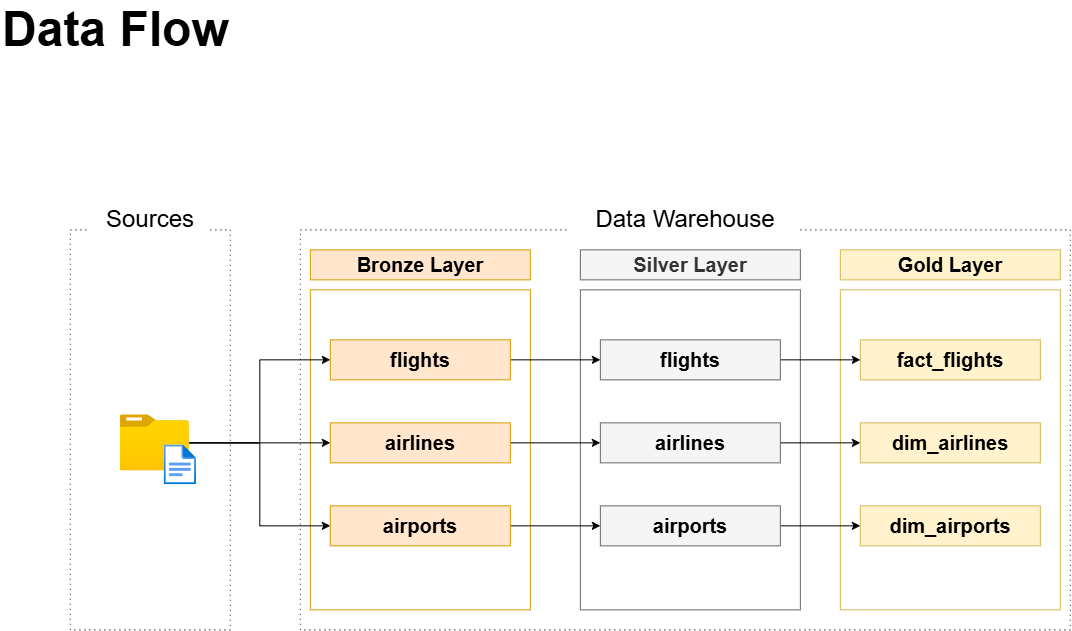

The diagram above was exported from draw.io. Its source (the exported page's mxGraphModel, read from the mxfile embedded in the PNG):
<mxGraphModel dx="1488" dy="818" grid="1" gridSize="10" guides="1" tooltips="1" connect="1" arrows="1" fold="1" page="1" pageScale="1" pageWidth="850" pageHeight="1100" math="0" shadow="0">
  <root>
    <mxCell id="0" />
    <mxCell id="1" parent="0" />
    <mxCell id="_kj0Z-_9HN4xVoBbM3Z9-1" parent="1" style="rounded=0;whiteSpace=wrap;html=1;fillColor=none;dashed=1;dashPattern=1 4;strokeColor=#4D4D4D;" value="" vertex="1">
      <mxGeometry height="400" width="160" x="270" y="330" as="geometry" />
    </mxCell>
    <mxCell id="_kj0Z-_9HN4xVoBbM3Z9-2" parent="1" style="rounded=0;whiteSpace=wrap;html=1;fontSize=24;strokeColor=none;" value="Sources" vertex="1">
      <mxGeometry height="40" width="120" x="290" y="300" as="geometry" />
    </mxCell>
    <mxCell id="_kj0Z-_9HN4xVoBbM3Z9-3" parent="1" style="rounded=0;whiteSpace=wrap;html=1;fillColor=none;dashed=1;dashPattern=1 4;strokeColor=#4D4D4D;" value="" vertex="1">
      <mxGeometry height="400" width="770" x="500" y="330" as="geometry" />
    </mxCell>
    <mxCell id="_kj0Z-_9HN4xVoBbM3Z9-4" parent="1" style="rounded=0;whiteSpace=wrap;html=1;fontSize=24;strokeColor=none;" value="Data Warehouse" vertex="1">
      <mxGeometry height="40" width="230" x="770" y="300" as="geometry" />
    </mxCell>
    <mxCell id="_kj0Z-_9HN4xVoBbM3Z9-7" parent="1" style="rounded=0;whiteSpace=wrap;html=1;align=left;fillColor=none;strokeColor=none;fontStyle=1" value="&lt;font style=&quot;font-size: 48px;&quot;&gt;Data Flow&lt;/font&gt;" vertex="1">
      <mxGeometry height="60" width="580" x="200" y="100" as="geometry" />
    </mxCell>
    <mxCell id="_kj0Z-_9HN4xVoBbM3Z9-8" parent="1" style="rounded=0;whiteSpace=wrap;html=1;fillColor=#ffe6cc;strokeColor=#d79b00;fontStyle=1" value="&lt;font style=&quot;font-size: 20px;&quot;&gt;Bronze Layer&lt;/font&gt;" vertex="1">
      <mxGeometry height="30" width="220" x="510" y="350" as="geometry" />
    </mxCell>
    <mxCell id="_kj0Z-_9HN4xVoBbM3Z9-9" parent="1" style="rounded=0;whiteSpace=wrap;html=1;fillColor=none;strokeColor=#d79b00;" value="" vertex="1">
      <mxGeometry height="320" width="220" x="510" y="390" as="geometry" />
    </mxCell>
    <mxCell id="_kj0Z-_9HN4xVoBbM3Z9-10" parent="1" style="rounded=0;whiteSpace=wrap;html=1;fillColor=#f5f5f5;strokeColor=#666666;fontColor=#333333;fontStyle=1" value="&lt;font style=&quot;font-size: 20px;&quot;&gt;Silver Layer&lt;/font&gt;" vertex="1">
      <mxGeometry height="30" width="220" x="780" y="350" as="geometry" />
    </mxCell>
    <mxCell id="_kj0Z-_9HN4xVoBbM3Z9-11" parent="1" style="rounded=0;whiteSpace=wrap;html=1;fillColor=none;strokeColor=#666666;fontColor=#333333;" value="" vertex="1">
      <mxGeometry height="320" width="220" x="780" y="390" as="geometry" />
    </mxCell>
    <mxCell id="_kj0Z-_9HN4xVoBbM3Z9-12" parent="1" style="rounded=0;whiteSpace=wrap;html=1;fillColor=#fff2cc;strokeColor=#d6b656;fontStyle=1" value="&lt;font style=&quot;font-size: 20px;&quot;&gt;Gold Layer&lt;/font&gt;" vertex="1">
      <mxGeometry height="30" width="220" x="1040" y="350" as="geometry" />
    </mxCell>
    <mxCell id="_kj0Z-_9HN4xVoBbM3Z9-13" parent="1" style="rounded=0;whiteSpace=wrap;html=1;fillColor=none;strokeColor=#d6b656;" value="" vertex="1">
      <mxGeometry height="320" width="220" x="1040" y="390" as="geometry" />
    </mxCell>
    <mxCell id="_kj0Z-_9HN4xVoBbM3Z9-47" edge="1" parent="1" source="_kj0Z-_9HN4xVoBbM3Z9-14" style="edgeStyle=orthogonalEdgeStyle;rounded=0;orthogonalLoop=1;jettySize=auto;html=1;entryX=0;entryY=0.5;entryDx=0;entryDy=0;" target="_kj0Z-_9HN4xVoBbM3Z9-42">
      <mxGeometry relative="1" as="geometry" />
    </mxCell>
    <mxCell id="_kj0Z-_9HN4xVoBbM3Z9-48" edge="1" parent="1" source="_kj0Z-_9HN4xVoBbM3Z9-14" style="edgeStyle=orthogonalEdgeStyle;rounded=0;orthogonalLoop=1;jettySize=auto;html=1;" target="_kj0Z-_9HN4xVoBbM3Z9-43">
      <mxGeometry relative="1" as="geometry" />
    </mxCell>
    <mxCell id="_kj0Z-_9HN4xVoBbM3Z9-49" edge="1" parent="1" source="_kj0Z-_9HN4xVoBbM3Z9-14" style="edgeStyle=orthogonalEdgeStyle;rounded=0;orthogonalLoop=1;jettySize=auto;html=1;entryX=0;entryY=0.5;entryDx=0;entryDy=0;" target="_kj0Z-_9HN4xVoBbM3Z9-45">
      <mxGeometry relative="1" as="geometry" />
    </mxCell>
    <mxCell id="_kj0Z-_9HN4xVoBbM3Z9-14" parent="1" style="image;aspect=fixed;html=1;points=[];align=center;fontSize=12;image=img/lib/azure2/general/Folder_Blank.svg;" value="" vertex="1">
      <mxGeometry height="56.00000000000001" width="69" x="320" y="515" as="geometry" />
    </mxCell>
    <mxCell id="_kj0Z-_9HN4xVoBbM3Z9-15" parent="1" style="image;aspect=fixed;html=1;points=[];align=center;fontSize=12;image=img/lib/azure2/general/File.svg;" value="" vertex="1">
      <mxGeometry height="40" width="32.46" x="363.77" y="545" as="geometry" />
    </mxCell>
    <mxCell id="wSNnlj9mTSBlBnwrUDah-4" edge="1" parent="1" source="_kj0Z-_9HN4xVoBbM3Z9-42" style="edgeStyle=orthogonalEdgeStyle;rounded=0;orthogonalLoop=1;jettySize=auto;html=1;entryX=0;entryY=0.5;entryDx=0;entryDy=0;" target="wSNnlj9mTSBlBnwrUDah-1">
      <mxGeometry relative="1" as="geometry" />
    </mxCell>
    <mxCell id="_kj0Z-_9HN4xVoBbM3Z9-42" parent="1" style="rounded=0;whiteSpace=wrap;html=1;fillColor=#ffe6cc;strokeColor=#d79b00;fontStyle=1" value="&lt;font style=&quot;font-size: 20px;&quot;&gt;flights&lt;/font&gt;" vertex="1">
      <mxGeometry height="40" width="180" x="530" y="440" as="geometry" />
    </mxCell>
    <mxCell id="wSNnlj9mTSBlBnwrUDah-5" edge="1" parent="1" source="_kj0Z-_9HN4xVoBbM3Z9-43" style="edgeStyle=orthogonalEdgeStyle;rounded=0;orthogonalLoop=1;jettySize=auto;html=1;entryX=0;entryY=0.5;entryDx=0;entryDy=0;" target="wSNnlj9mTSBlBnwrUDah-2">
      <mxGeometry relative="1" as="geometry" />
    </mxCell>
    <mxCell id="_kj0Z-_9HN4xVoBbM3Z9-43" parent="1" style="rounded=0;whiteSpace=wrap;html=1;fillColor=#ffe6cc;strokeColor=#d79b00;fontStyle=1" value="&lt;font style=&quot;font-size: 20px;&quot;&gt;airlines&lt;/font&gt;" vertex="1">
      <mxGeometry height="40" width="180" x="530" y="523" as="geometry" />
    </mxCell>
    <mxCell id="wSNnlj9mTSBlBnwrUDah-6" edge="1" parent="1" source="_kj0Z-_9HN4xVoBbM3Z9-45" style="edgeStyle=orthogonalEdgeStyle;rounded=0;orthogonalLoop=1;jettySize=auto;html=1;entryX=0;entryY=0.5;entryDx=0;entryDy=0;" target="wSNnlj9mTSBlBnwrUDah-3">
      <mxGeometry relative="1" as="geometry" />
    </mxCell>
    <mxCell id="_kj0Z-_9HN4xVoBbM3Z9-45" parent="1" style="rounded=0;whiteSpace=wrap;html=1;fillColor=#ffe6cc;strokeColor=#d79b00;fontStyle=1" value="&lt;font style=&quot;font-size: 20px;&quot;&gt;airports&lt;/font&gt;" vertex="1">
      <mxGeometry height="40" width="180" x="530" y="606" as="geometry" />
    </mxCell>
    <mxCell id="wSNnlj9mTSBlBnwrUDah-11" edge="1" parent="1" source="wSNnlj9mTSBlBnwrUDah-1" style="edgeStyle=orthogonalEdgeStyle;rounded=0;orthogonalLoop=1;jettySize=auto;html=1;" target="wSNnlj9mTSBlBnwrUDah-7">
      <mxGeometry relative="1" as="geometry" />
    </mxCell>
    <mxCell id="wSNnlj9mTSBlBnwrUDah-1" parent="1" style="rounded=0;whiteSpace=wrap;html=1;fillColor=#f5f5f5;strokeColor=#666666;fontStyle=1;fontColor=#333333;" value="&lt;span style=&quot;color: rgb(0, 0, 0); font-size: 20px;&quot;&gt;flights&lt;/span&gt;" vertex="1">
      <mxGeometry height="40" width="180" x="800" y="440" as="geometry" />
    </mxCell>
    <mxCell id="wSNnlj9mTSBlBnwrUDah-12" edge="1" parent="1" source="wSNnlj9mTSBlBnwrUDah-2" style="edgeStyle=orthogonalEdgeStyle;rounded=0;orthogonalLoop=1;jettySize=auto;html=1;" target="wSNnlj9mTSBlBnwrUDah-8">
      <mxGeometry relative="1" as="geometry" />
    </mxCell>
    <mxCell id="wSNnlj9mTSBlBnwrUDah-2" parent="1" style="rounded=0;whiteSpace=wrap;html=1;fillColor=#f5f5f5;strokeColor=#666666;fontStyle=1;fontColor=#333333;" value="&lt;span style=&quot;color: rgb(0, 0, 0); font-size: 20px;&quot;&gt;airlines&lt;/span&gt;" vertex="1">
      <mxGeometry height="40" width="180" x="800" y="523" as="geometry" />
    </mxCell>
    <mxCell id="wSNnlj9mTSBlBnwrUDah-14" edge="1" parent="1" source="wSNnlj9mTSBlBnwrUDah-3" style="edgeStyle=orthogonalEdgeStyle;rounded=0;orthogonalLoop=1;jettySize=auto;html=1;entryX=0;entryY=0.5;entryDx=0;entryDy=0;" target="wSNnlj9mTSBlBnwrUDah-9">
      <mxGeometry relative="1" as="geometry" />
    </mxCell>
    <mxCell id="wSNnlj9mTSBlBnwrUDah-3" parent="1" style="rounded=0;whiteSpace=wrap;html=1;fillColor=#f5f5f5;strokeColor=#666666;fontStyle=1;fontColor=#333333;" value="&lt;span style=&quot;color: rgb(0, 0, 0); font-size: 20px;&quot;&gt;airports&lt;/span&gt;" vertex="1">
      <mxGeometry height="40" width="180" x="800" y="606" as="geometry" />
    </mxCell>
    <mxCell id="wSNnlj9mTSBlBnwrUDah-7" parent="1" style="rounded=0;whiteSpace=wrap;html=1;fillColor=#fff2cc;strokeColor=#d6b656;fontStyle=1;" value="&lt;font style=&quot;font-size: 20px;&quot;&gt;fact_flights&lt;/font&gt;" vertex="1">
      <mxGeometry height="40" width="180" x="1060" y="440" as="geometry" />
    </mxCell>
    <mxCell id="wSNnlj9mTSBlBnwrUDah-8" parent="1" style="rounded=0;whiteSpace=wrap;html=1;fillColor=#fff2cc;strokeColor=#d6b656;fontStyle=1;" value="&lt;font style=&quot;font-size: 20px;&quot;&gt;dim_airlines&lt;/font&gt;" vertex="1">
      <mxGeometry height="40" width="180" x="1060" y="523" as="geometry" />
    </mxCell>
    <mxCell id="wSNnlj9mTSBlBnwrUDah-9" parent="1" style="rounded=0;whiteSpace=wrap;html=1;fillColor=#fff2cc;strokeColor=#d6b656;fontStyle=1;" value="&lt;font style=&quot;font-size: 20px;&quot;&gt;dim_airports&lt;/font&gt;" vertex="1">
      <mxGeometry height="40" width="180" x="1060" y="606" as="geometry" />
    </mxCell>
  </root>
</mxGraphModel>